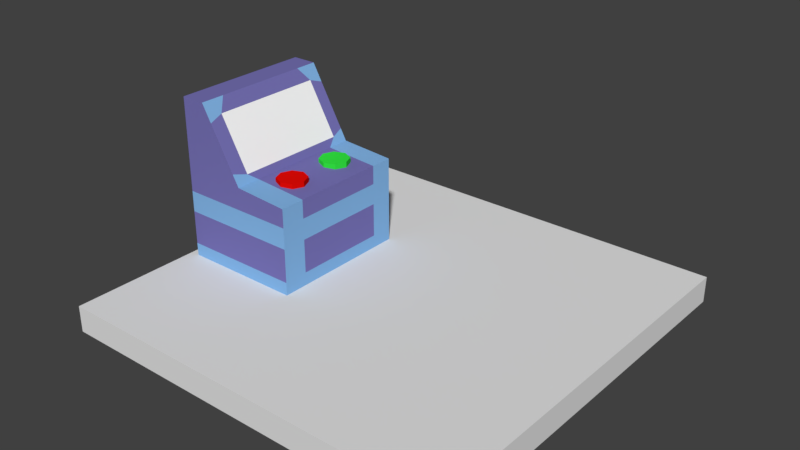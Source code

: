 # Source: entrance_plate.blend  (saved by Blender 2.79.0; exported with 4.5.12 LTS)
import bpy
from mathutils import Matrix  # noqa: F401  (used for matrix-valued properties, if any)

bpy.ops.wm.read_factory_settings(use_empty=True)
scene = bpy.context.scene
scene.name = 'Scene'

# ---- collections
col_collection_1 = bpy.data.collections.new('Collection 1'); scene.collection.children.link(col_collection_1)

# ---- materials (node trees are filled in below, after node groups)
mat_material = bpy.data.materials.new('Material')
mat_material.alpha_threshold = 0.0
mat_material.use_transparent_shadow = False
mat_material.roughness = 0.5
mat_material.line_color = (0.0, 0.0, 0.0, 1.0)
mat_material_005 = bpy.data.materials.new('Material.005')
mat_material_005.alpha_threshold = 0.0
mat_material_005.use_transparent_shadow = False
mat_material_005.diffuse_color = (0.1862, 0.1703, 0.4672, 1.0)
mat_material_005.roughness = 0.5
mat_material_005.specular_intensity = 0.0
mat_material_005.line_color = (0.0, 0.0, 0.0, 1.0)
mat_material_001 = bpy.data.materials.new('Material.001')
mat_material_001.alpha_threshold = 0.0
mat_material_001.use_transparent_shadow = False
mat_material_001.diffuse_color = (0.2297, 0.4669, 0.8, 1.0)
mat_material_001.roughness = 0.5
mat_material_001.specular_intensity = 0.0
mat_material_002 = bpy.data.materials.new('Material.002')
mat_material_002.alpha_threshold = 0.0
mat_material_002.use_transparent_shadow = False
mat_material_002.diffuse_color = (1.0, 1.0, 1.0, 1.0)
mat_material_002.roughness = 0.5
mat_material_002.specular_intensity = 0.0
mat_material_004 = bpy.data.materials.new('Material.004')
mat_material_004.alpha_threshold = 0.0
mat_material_004.use_transparent_shadow = False
mat_material_004.diffuse_color = (0.03386, 0.8, 0.05303, 1.0)
mat_material_004.roughness = 0.5
mat_material_004.specular_intensity = 0.0
mat_material_003 = bpy.data.materials.new('Material.003')
mat_material_003.alpha_threshold = 0.0
mat_material_003.use_transparent_shadow = False
mat_material_003.diffuse_color = (0.8, 0.003665, 0.001845, 1.0)
mat_material_003.roughness = 0.5
mat_material_003.specular_intensity = 0.0

# ---- material node trees

# ---- world
world_world = bpy.data.worlds.new('World'); scene.world = world_world
world_world.color = (0.05088, 0.05088, 0.05088)
world_world.use_sun_shadow = False
world_world.sun_shadow_jitter_overblur = 0.0
world_world.cycles.sampling_method = 'MANUAL'

# ---- meshes
me_cube = bpy.data.meshes.new('Cube')
me_cube.from_pydata([(1.0, 1.0, -0.06535), (1.0, -1.0, -0.06535), (-1.0, -1.0, -0.06535), (-1.0, 1.0, -0.06535), (1.0, 1.0, 0.06535), (1.0, -1.0, 0.06535), (-1.0, -1.0, 0.06535), (-1.0, 1.0, 0.06535), (-0.3635, 0.3529, 0.03455), (-0.3635, -0.3507, 0.03455), (-0.9572, -0.3507, 0.03455), (-0.9572, 0.3529, 0.03455), (-0.3635, 0.3529, 0.4942), (-0.3635, -0.3507, 0.4942), (-0.9572, -0.3507, 0.8654), (-0.9572, 0.3529, 0.8654), (-0.3635, 0.3529, 0.4012), (-0.3635, -0.3507, 0.4012), (-0.9572, -0.3507, 0.4012), (-0.9572, 0.3529, 0.4012), (-0.5614, 0.3529, 0.03455), (-0.7593, 0.3529, 0.03455), (-0.5614, -0.3507, 0.03455), (-0.7593, -0.3507, 0.03455), (-0.6356, 0.3529, 0.5126), (-0.8346, 0.3529, 0.8654), (-0.6356, -0.3507, 0.5126), (-0.8346, -0.3507, 0.8654), (-0.5614, 0.3529, 0.4012), (-0.7593, 0.3529, 0.4012), (-0.5614, -0.3507, 0.4012), (-0.7593, -0.3507, 0.4012), (-0.3635, -0.2282, 0.03455), (-0.9572, -0.2282, 0.03455), (-0.3635, -0.2282, 0.4942), (-0.9572, -0.2282, 0.8654), (-0.9572, -0.2282, 0.4012), (-0.3635, -0.2282, 0.4012), (-0.6356, -0.2282, 0.5126), (-0.8346, -0.2282, 0.8654), (-0.5614, -0.2282, 0.03455), (-0.7593, -0.2282, 0.03455), (-0.9572, 0.2414, 0.03455), (-0.9572, 0.2414, 0.8654), (-0.9572, 0.2414, 0.4012), (-0.5614, 0.2414, 0.03455), (-0.7593, 0.2414, 0.03455), (-0.3635, 0.2414, 0.03455), (-0.3635, 0.2414, 0.4942), (-0.3635, 0.2414, 0.4012), (-0.6356, 0.2414, 0.5126), (-0.8346, 0.2414, 0.8654), (-0.7115, 0.3529, 0.03455), (-0.7115, -0.3507, 0.03455), (-0.7866, 0.3529, 0.7802), (-0.7866, -0.3507, 0.7802), (-0.7115, 0.3529, 0.4012), (-0.7115, -0.3507, 0.4012), (-0.7115, -0.2282, 0.03455), (-0.7987, -0.2758, 0.8016), (-0.7987, 0.2891, 0.8016), (-0.7115, 0.2414, 0.03455), (-0.6554, -0.2758, 0.5477), (-0.6554, 0.2891, 0.5477), (-0.5931, 0.3529, 0.03455), (-0.5931, -0.3507, 0.03455), (-0.6675, 0.3529, 0.5691), (-0.6675, -0.3507, 0.5691), (-0.5931, 0.3529, 0.4012), (-0.5931, -0.3507, 0.4012), (-0.5931, -0.2282, 0.03455), (-0.5931, 0.2414, 0.03455), (-0.3635, 0.3529, 0.2969), (-0.3635, -0.3507, 0.2969), (-0.9572, -0.3507, 0.2969), (-0.9572, 0.3529, 0.2969), (-0.5614, -0.3507, 0.2969), (-0.7593, -0.3507, 0.2969), (-0.5614, 0.3529, 0.2969), (-0.7593, 0.3529, 0.2969), (-0.3635, -0.2282, 0.2969), (-0.9572, -0.2282, 0.2969), (-0.3635, 0.2414, 0.2969), (-0.9572, 0.2414, 0.2969), (-0.7115, 0.3529, 0.2969), (-0.7115, -0.3507, 0.2969), (-0.5931, -0.3507, 0.2969), (-0.5931, 0.3529, 0.2969), (-0.5614, -0.3507, 0.1295), (-0.7593, -0.3507, 0.1295), (-0.3635, -0.2282, 0.1295), (-0.9572, -0.2282, 0.1295), (-0.3635, 0.2414, 0.1295), (-0.9572, 0.2414, 0.1295), (-0.7115, -0.3507, 0.1295), (-0.5931, -0.3507, 0.1295), (-0.3635, 0.3529, 0.1295), (-0.3635, -0.3507, 0.1295), (-0.9572, -0.3507, 0.1295), (-0.9572, 0.3529, 0.1295), (-0.5614, 0.3529, 0.1295), (-0.7593, 0.3529, 0.1295), (-0.7115, 0.3529, 0.1295), (-0.5931, 0.3529, 0.1295), (-0.5147, 0.2162, 0.4921), (-0.5147, 0.2162, 0.5264), (-0.4621, 0.1944, 0.4921), (-0.4621, 0.1944, 0.5264), (-0.4404, 0.1418, 0.4921), (-0.4404, 0.1418, 0.5264), (-0.4621, 0.08918, 0.4921), (-0.4621, 0.08918, 0.5264), (-0.5147, 0.06739, 0.4921), (-0.5147, 0.06739, 0.5264), (-0.5674, 0.08918, 0.4921), (-0.5674, 0.08918, 0.5264), (-0.5891, 0.1418, 0.4921), (-0.5891, 0.1418, 0.5264), (-0.5674, 0.1944, 0.4921), (-0.5674, 0.1944, 0.5264), (-0.5147, -0.06302, 0.4921), (-0.5147, -0.06302, 0.5264), (-0.4621, -0.08481, 0.4921), (-0.4621, -0.08481, 0.5264), (-0.4404, -0.1374, 0.4921), (-0.4404, -0.1374, 0.5264), (-0.4621, -0.19, 0.4921), (-0.4621, -0.19, 0.5264), (-0.5147, -0.2118, 0.4921), (-0.5147, -0.2118, 0.5264), (-0.5674, -0.19, 0.4921), (-0.5674, -0.19, 0.5264), (-0.5891, -0.1374, 0.4921), (-0.5891, -0.1374, 0.5264), (-0.5674, -0.08481, 0.4921), (-0.5674, -0.08481, 0.5264)], [], [(0, 1, 2, 3), (4, 7, 6, 5), (0, 4, 5, 1), (1, 5, 6, 2), (2, 6, 7, 3), (4, 0, 3, 7), (41, 23, 10, 33), (39, 35, 14, 27), (37, 34, 13, 17), (31, 27, 14, 18), (44, 43, 15, 19), (101, 21, 11, 99), (25, 29, 19, 15), (83, 44, 19, 75), (77, 31, 18, 74), (80, 37, 17, 73), (73, 17, 30, 76), (85, 57, 31, 77), (12, 16, 28, 24), (54, 56, 29, 25), (96, 8, 20, 100), (102, 52, 21, 101), (17, 13, 26, 30), (57, 55, 27, 31), (34, 38, 26, 13), (59, 39, 27, 55), (32, 9, 22, 40), (58, 53, 23, 41), (61, 58, 41, 46), (47, 32, 40, 45), (60, 51, 39, 59), (48, 50, 38, 34), (82, 49, 37, 80), (74, 18, 36, 81), (18, 14, 35, 36), (49, 48, 34, 37), (51, 43, 35, 39), (46, 41, 33, 42), (21, 46, 42, 11), (25, 15, 43, 51), (16, 12, 48, 49), (72, 16, 49, 82), (12, 24, 50, 48), (54, 25, 51, 60), (8, 47, 45, 20), (52, 61, 46, 21), (81, 36, 44, 83), (36, 35, 43, 44), (64, 71, 61, 52), (66, 54, 60, 63), (63, 60, 59, 62), (71, 70, 58, 61), (70, 65, 53, 58), (62, 59, 55, 67), (69, 67, 55, 57), (103, 64, 52, 102), (66, 68, 56, 54), (86, 69, 57, 85), (76, 30, 69, 86), (24, 28, 68, 66), (100, 20, 64, 103), (30, 26, 67, 69), (38, 62, 67, 26), (40, 22, 65, 70), (45, 40, 70, 71), (50, 63, 62, 38), (24, 66, 63, 50), (20, 45, 71, 64), (28, 78, 87, 68), (88, 76, 86, 95), (95, 86, 85, 94), (68, 87, 84, 56), (91, 81, 83, 93), (96, 72, 82, 92), (98, 74, 81, 91), (92, 82, 80, 90), (56, 84, 79, 29), (16, 72, 78, 28), (94, 85, 77, 89), (97, 73, 76, 88), (90, 80, 73, 97), (89, 77, 74, 98), (93, 83, 75, 99), (29, 79, 75, 19), (42, 93, 99, 11), (23, 89, 98, 10), (32, 90, 97, 9), (9, 97, 88, 22), (53, 94, 89, 23), (47, 92, 90, 32), (10, 98, 91, 33), (8, 96, 92, 47), (33, 91, 93, 42), (65, 95, 94, 53), (22, 88, 95, 65), (78, 100, 103, 87), (87, 103, 102, 84), (84, 102, 101, 79), (72, 96, 100, 78), (79, 101, 99, 75), (104, 105, 107, 106), (106, 107, 109, 108), (108, 109, 111, 110), (110, 111, 113, 112), (112, 113, 115, 114), (114, 115, 117, 116), (107, 105, 119, 117, 115, 113, 111, 109), (116, 117, 119, 118), (118, 119, 105, 104), (104, 106, 108, 110, 112, 114, 116, 118), (120, 121, 123, 122), (122, 123, 125, 124), (124, 125, 127, 126), (126, 127, 129, 128), (128, 129, 131, 130), (130, 131, 133, 132), (123, 121, 135, 133, 131, 129, 127, 125), (132, 133, 135, 134), (134, 135, 121, 120), (120, 122, 124, 126, 128, 130, 132, 134)])
me_cube.polygons.foreach_set('material_index', [0, 0, 0, 0, 0, 0, 1, 1, 2, 1, 1, 2, 1, 2, 2, 2, 2, 2, 1, 1, 2, 2, 1, 1, 2, 2, 1, 1, 1, 1, 1, 1, 2, 2, 1, 1, 1, 1, 1, 1, 2, 2, 2, 2, 1, 1, 2, 1, 1, 1, 3, 1, 1, 1, 1, 2, 1, 2, 2, 1, 2, 1, 2, 1, 1, 1, 2, 1, 2, 1, 1, 2, 1, 2, 1, 1, 2, 2, 1, 1, 2, 1, 1, 2, 2, 2, 2, 2, 2, 2, 2, 2, 2, 2, 2, 1, 1, 1, 1, 1, 4, 4, 4, 4, 4, 4, 4, 4, 4, 4, 5, 5, 5, 5, 5, 5, 5, 5, 5, 5])
me_cube.materials.append(mat_material)
me_cube.materials.append(mat_material_005)
me_cube.materials.append(mat_material_001)
me_cube.materials.append(mat_material_002)
me_cube.materials.append(mat_material_004)
me_cube.materials.append(mat_material_003)
me_cube.use_remesh_preserve_volume = False
me_cube.use_remesh_preserve_attributes = False
me_cube.use_mirror_vertex_groups = False
me_cube.update()

# ---- objects
ob_cube = bpy.data.objects.new('Cube', me_cube)

# ---- transforms, parenting, visibility, modifiers, constraints
ob_cube.location = (0.0, 0.0, 0.0)
ob_cube.lock_rotations_4d = False
ob_cube.empty_display_type = 'ARROWS'
ob_cube.lineart.crease_threshold = 0.0

# ---- collection membership
col_collection_1.objects.link(ob_cube)

# ---- scene / render settings (as saved in the file)
scene.frame_start = 1; scene.frame_end = 250; scene.frame_set(1)
scene.render.engine = 'BLENDER_EEVEE_NEXT'
scene.render.resolution_percentage = 50
scene.render.dither_intensity = 0.0
scene.cycles.use_denoising = False
scene.cycles.samples = 128
scene.cycles.sampling_pattern = 'TABULATED_SOBOL'
scene.cycles.use_adaptive_sampling = False
scene.cycles.use_light_tree = False
scene.cycles.blur_glossy = 0.0
scene.cycles.sample_clamp_indirect = 0.0
scene.view_settings.view_transform = 'Standard'
bpy.context.view_layer.update()

# ---- added for rendering (the .blend has no active camera and no usable light): camera, sun
cam_auto = bpy.data.cameras.new('AutoCamera')
cam_auto.lens = 50.0
cam_auto.sensor_width = 36.0
cam_auto.clip_end = 1000.0
ob_auto_camera = bpy.data.objects.new('AutoCamera', cam_auto)
scene.collection.objects.link(ob_auto_camera)
ob_auto_camera.location = (2.75497, -3.30596, 2.60399)
ob_auto_camera.rotation_euler = (1.09748, -7.21219e-08, 0.694738)
scene.camera = ob_auto_camera
light_auto_sun = bpy.data.lights.new('AutoSun', 'SUN')
light_auto_sun.energy = 3.0
light_auto_sun.angle = 0.0523599
ob_auto_sun = bpy.data.objects.new('AutoSun', light_auto_sun)
scene.collection.objects.link(ob_auto_sun)
ob_auto_sun.rotation_euler = (0.872665, 0.174533, 0.523599)
bpy.context.view_layer.update()
